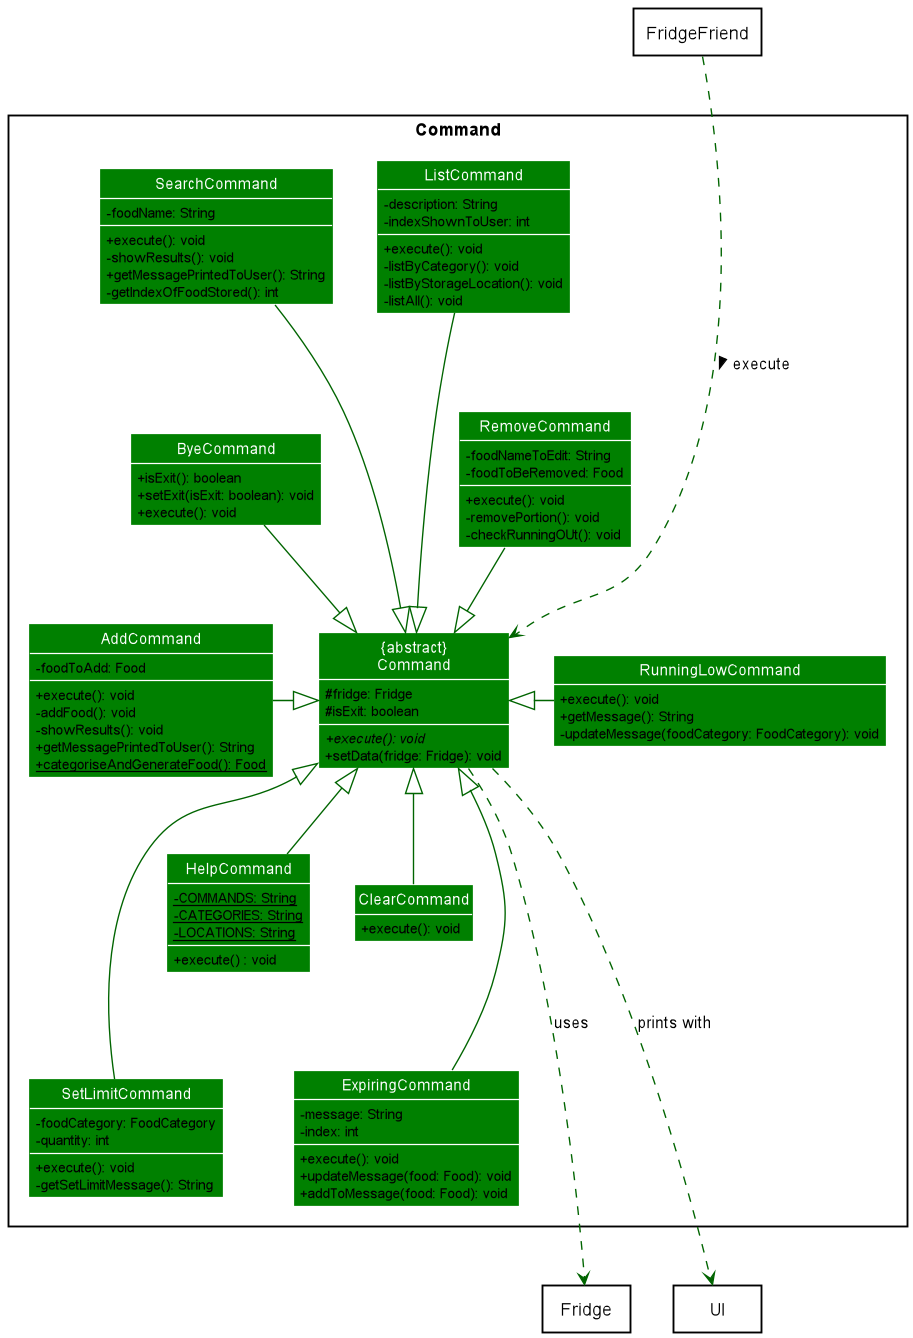

The diagram above was rendered by PlantUML. Its source (embedded in the PNG):
@startuml
'https://plantuml.com/class-diagram
!include style.puml

skinparam arrowThickness 1.1
skinparam arrowColor DarkGreen
skinparam classBackgroundColor Green
skinparam classAttributeIconSize 0

package Command <<Rectangle>> {
    class "{abstract}\nCommand" as Command
    class AddCommand
    class RemoveCommand
    class ListCommand
    class SearchCommand
    class SetLimitCommand
    class HelpCommand
    class ClearCommand
    class ByeCommand
    class RunningLowCommand
    class ExpiringCommand
}

package Fridge <<Rectangle>>  {
}

package FridgeFriend <<Rectangle>> {
}

package UI <<Rectangle>> {
}

class Command {
  #fridge: Fridge
  #isExit: boolean
  +execute(): void{abstract}
  +setData(fridge: Fridge): void
}

class AddCommand {
  -foodToAdd: Food
  +execute(): void
  -addFood(): void
  -showResults(): void
  +getMessagePrintedToUser(): String
  +categoriseAndGenerateFood(): Food {static}
}

class RemoveCommand {
  -foodNameToEdit: String
  -foodToBeRemoved: Food
  +execute(): void
  -removePortion(): void
  -checkRunningOUt(): void
}

class ListCommand {
  -description: String
  -indexShownToUser: int
  +execute(): void
  -listByCategory(): void
  -listByStorageLocation(): void
  -listAll(): void
}

class SearchCommand {
  -foodName: String
  +execute(): void
  -showResults(): void
  +getMessagePrintedToUser(): String
  -getIndexOfFoodStored(): int
}

class SetLimitCommand {
  -foodCategory: FoodCategory
  -quantity: int
  +execute(): void
  -getSetLimitMessage(): String
}


class HelpCommand {
  - COMMANDS: String {static}
  - CATEGORIES: String {static}
  - LOCATIONS: String {static}
  + execute() : void
}

class ClearCommand {
  +execute(): void
}

class ByeCommand {
  +isExit(): boolean
  +setExit(isExit: boolean): void
  +execute(): void
}

class RunningLowCommand {
  +execute(): void
  +getMessage(): String
  -updateMessage(foodCategory: FoodCategory): void
}

class ExpiringCommand {
  -message: String
  -index: int
  +execute(): void
  +updateMessage(food: Food): void
  +addToMessage(food: Food): void
}

Command ---.down> Fridge: uses
Command ---.down> UI: prints with
FridgeFriend ---.down> Command: execute >
AddCommand --right|> Command
RemoveCommand --down|> Command
ListCommand ---down|> Command
SearchCommand ---down|> Command
SetLimitCommand ---up|> Command
HelpCommand --up|> Command
ClearCommand --up|> Command
ByeCommand --down|> Command
RunningLowCommand --left|> Command
ExpiringCommand ---up|> Command

@enduml